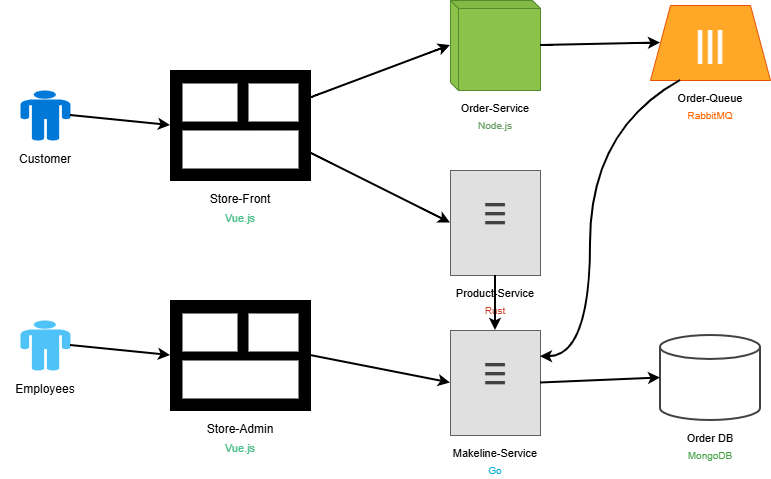

The diagram above was exported from draw.io. Its source (the exported page's mxGraphModel, read from the mxfile embedded in the PNG):
<mxGraphModel dx="1011" dy="531" grid="0" gridSize="10" guides="1" tooltips="1" connect="1" arrows="1" fold="1" page="1" pageScale="1" pageWidth="1200" pageHeight="700" background="#ffffff" math="0" shadow="0">
  <root>
    <mxCell id="0" />
    <mxCell id="1" parent="0" />
    <mxCell id="customer" value="" style="shape=mxgraph.signs.people.man_1;html=1;pointerEvents=1;fillColor=#0078D7;strokeColor=none;" parent="1" vertex="1">
      <mxGeometry x="50" y="150" width="50" height="50" as="geometry" />
    </mxCell>
    <mxCell id="customer-label" value="Customer" style="text;html=1;strokeColor=none;fillColor=none;align=center;verticalAlign=top;whiteSpace=wrap;fontSize=12;fontStyle=0;" parent="1" vertex="1">
      <mxGeometry x="35" y="205" width="80" height="25" as="geometry" />
    </mxCell>
    <mxCell id="employee" value="" style="shape=mxgraph.signs.people.man_1;html=1;pointerEvents=1;fillColor=#4FC3F7;strokeColor=none;" parent="1" vertex="1">
      <mxGeometry x="50" y="380" width="50" height="50" as="geometry" />
    </mxCell>
    <mxCell id="employee-label" value="Employees" style="text;html=1;strokeColor=none;fillColor=none;align=center;verticalAlign=top;whiteSpace=wrap;fontSize=12;fontStyle=0;" parent="1" vertex="1">
      <mxGeometry x="30" y="435" width="90" height="25" as="geometry" />
    </mxCell>
    <mxCell id="storefront" value="" style="rounded=0;whiteSpace=wrap;html=1;fillColor=#000000;strokeColor=#000000;" parent="1" vertex="1">
      <mxGeometry x="200" y="130" width="140" height="110" as="geometry" />
    </mxCell>
    <mxCell id="storefront-inner1" value="" style="rounded=0;whiteSpace=wrap;html=1;fillColor=#FFFFFF;strokeColor=none;" parent="1" vertex="1">
      <mxGeometry x="212" y="143" width="55" height="38" as="geometry" />
    </mxCell>
    <mxCell id="storefront-inner2" value="" style="rounded=0;whiteSpace=wrap;html=1;fillColor=#FFFFFF;strokeColor=none;" parent="1" vertex="1">
      <mxGeometry x="278" y="143" width="50" height="38" as="geometry" />
    </mxCell>
    <mxCell id="storefront-inner3" value="" style="rounded=0;whiteSpace=wrap;html=1;fillColor=#FFFFFF;strokeColor=none;" parent="1" vertex="1">
      <mxGeometry x="212" y="190" width="116" height="38" as="geometry" />
    </mxCell>
    <mxCell id="storefront-label" value="Store-Front" style="text;html=1;strokeColor=none;fillColor=none;align=center;verticalAlign=top;whiteSpace=wrap;fontSize=12;fontStyle=0;" parent="1" vertex="1">
      <mxGeometry x="200" y="245" width="140" height="20" as="geometry" />
    </mxCell>
    <mxCell id="storefront-tech" value="Vue.js" style="text;html=1;strokeColor=none;fillColor=none;align=center;verticalAlign=top;whiteSpace=wrap;fontSize=11;fontColor=#4FC08D;" parent="1" vertex="1">
      <mxGeometry x="200" y="265" width="140" height="20" as="geometry" />
    </mxCell>
    <mxCell id="storeadmin" value="" style="rounded=0;whiteSpace=wrap;html=1;fillColor=#000000;strokeColor=#000000;" parent="1" vertex="1">
      <mxGeometry x="200" y="360" width="140" height="110" as="geometry" />
    </mxCell>
    <mxCell id="storeadmin-inner1" value="" style="rounded=0;whiteSpace=wrap;html=1;fillColor=#FFFFFF;strokeColor=none;" parent="1" vertex="1">
      <mxGeometry x="212" y="373" width="55" height="38" as="geometry" />
    </mxCell>
    <mxCell id="storeadmin-inner2" value="" style="rounded=0;whiteSpace=wrap;html=1;fillColor=#FFFFFF;strokeColor=none;" parent="1" vertex="1">
      <mxGeometry x="278" y="373" width="50" height="38" as="geometry" />
    </mxCell>
    <mxCell id="storeadmin-inner3" value="" style="rounded=0;whiteSpace=wrap;html=1;fillColor=#FFFFFF;strokeColor=none;" parent="1" vertex="1">
      <mxGeometry x="212" y="420" width="116" height="38" as="geometry" />
    </mxCell>
    <mxCell id="storeadmin-label" value="Store-Admin" style="text;html=1;strokeColor=none;fillColor=none;align=center;verticalAlign=top;whiteSpace=wrap;fontSize=12;fontStyle=0;" parent="1" vertex="1">
      <mxGeometry x="200" y="475" width="140" height="20" as="geometry" />
    </mxCell>
    <mxCell id="storeadmin-tech" value="Vue.js" style="text;html=1;strokeColor=none;fillColor=none;align=center;verticalAlign=top;whiteSpace=wrap;fontSize=11;fontColor=#4FC08D;" parent="1" vertex="1">
      <mxGeometry x="200" y="495" width="140" height="20" as="geometry" />
    </mxCell>
    <mxCell id="orderservice-box" value="" style="shape=cube;whiteSpace=wrap;html=1;boundedLbl=1;backgroundOutline=1;darkOpacity=0.05;fillColor=#8BC34A;strokeColor=#558B2F;size=8;" parent="1" vertex="1">
      <mxGeometry x="480" y="60" width="90" height="90" as="geometry" />
    </mxCell>
    <mxCell id="orderservice-label" value="Order-Service" style="text;html=1;strokeColor=none;fillColor=none;align=center;verticalAlign=top;whiteSpace=wrap;fontSize=11;fontStyle=0;" parent="1" vertex="1">
      <mxGeometry x="465" y="155" width="120" height="20" as="geometry" />
    </mxCell>
    <mxCell id="orderservice-tech" value="Node.js" style="text;html=1;strokeColor=none;fillColor=none;align=center;verticalAlign=top;whiteSpace=wrap;fontSize=10;fontColor=#68A063;" parent="1" vertex="1">
      <mxGeometry x="465" y="173" width="120" height="20" as="geometry" />
    </mxCell>
    <mxCell id="productservice" value="" style="rounded=0;whiteSpace=wrap;html=1;fillColor=#E0E0E0;strokeColor=#616161;" parent="1" vertex="1">
      <mxGeometry x="480" y="230" width="90" height="105" as="geometry" />
    </mxCell>
    <mxCell id="productservice-lines" value="≡" style="text;html=1;strokeColor=none;fillColor=none;align=center;verticalAlign=middle;whiteSpace=wrap;fontSize=42;fontColor=#424242;" parent="1" vertex="1">
      <mxGeometry x="488" y="240" width="74" height="70" as="geometry" />
    </mxCell>
    <mxCell id="productservice-label" value="Product-Service" style="text;html=1;strokeColor=none;fillColor=none;align=center;verticalAlign=top;whiteSpace=wrap;fontSize=11;fontStyle=0;" parent="1" vertex="1">
      <mxGeometry x="465" y="340" width="120" height="20" as="geometry" />
    </mxCell>
    <mxCell id="productservice-tech" value="Rust" style="text;html=1;strokeColor=none;fillColor=none;align=center;verticalAlign=top;whiteSpace=wrap;fontSize=10;fontColor=#CE422B;" parent="1" vertex="1">
      <mxGeometry x="465" y="358" width="120" height="20" as="geometry" />
    </mxCell>
    <mxCell id="makelineservice" value="" style="rounded=0;whiteSpace=wrap;html=1;fillColor=#E0E0E0;strokeColor=#616161;" parent="1" vertex="1">
      <mxGeometry x="480" y="390" width="90" height="105" as="geometry" />
    </mxCell>
    <mxCell id="makelineservice-lines" value="≡" style="text;html=1;strokeColor=none;fillColor=none;align=center;verticalAlign=middle;whiteSpace=wrap;fontSize=42;fontColor=#424242;" parent="1" vertex="1">
      <mxGeometry x="488" y="400" width="74" height="70" as="geometry" />
    </mxCell>
    <mxCell id="makelineservice-label" value="Makeline-Service" style="text;html=1;strokeColor=none;fillColor=none;align=center;verticalAlign=top;whiteSpace=wrap;fontSize=11;fontStyle=0;" parent="1" vertex="1">
      <mxGeometry x="460" y="500" width="130" height="20" as="geometry" />
    </mxCell>
    <mxCell id="makelineservice-tech" value="Go" style="text;html=1;strokeColor=none;fillColor=none;align=center;verticalAlign=top;whiteSpace=wrap;fontSize=10;fontColor=#00ADD8;" parent="1" vertex="1">
      <mxGeometry x="460" y="518" width="130" height="20" as="geometry" />
    </mxCell>
    <mxCell id="queue" value="" style="shape=trapezoid;perimeter=trapezoidPerimeter;whiteSpace=wrap;html=1;fixedSize=1;fillColor=#FFA726;strokeColor=#E65100;rotation=0;" parent="1" vertex="1">
      <mxGeometry x="680" y="65" width="120" height="75" as="geometry" />
    </mxCell>
    <mxCell id="queue-bars" value="|||" style="text;html=1;strokeColor=none;fillColor=none;align=center;verticalAlign=middle;whiteSpace=wrap;fontSize=36;fontStyle=1;fontColor=#FFFFFF;" parent="1" vertex="1">
      <mxGeometry x="698" y="70" width="84" height="65" as="geometry" />
    </mxCell>
    <mxCell id="queue-label" value="Order-Queue" style="text;html=1;strokeColor=none;fillColor=none;align=center;verticalAlign=top;whiteSpace=wrap;fontSize=11;fontStyle=0;" parent="1" vertex="1">
      <mxGeometry x="680" y="145" width="120" height="20" as="geometry" />
    </mxCell>
    <mxCell id="queue-tech" value="RabbitMQ" style="text;html=1;strokeColor=none;fillColor=none;align=center;verticalAlign=top;whiteSpace=wrap;fontSize=10;fontColor=#FF6600;" parent="1" vertex="1">
      <mxGeometry x="680" y="163" width="120" height="20" as="geometry" />
    </mxCell>
    <mxCell id="orderdb" value="" style="shape=cylinder3;whiteSpace=wrap;html=1;boundedLbl=1;backgroundOutline=1;size=12;fillColor=#FFFFFF;strokeColor=#424242;strokeWidth=2;" parent="1" vertex="1">
      <mxGeometry x="690" y="395" width="100" height="85" as="geometry" />
    </mxCell>
    <mxCell id="orderdb-label" value="Order DB" style="text;html=1;strokeColor=none;fillColor=none;align=center;verticalAlign=top;whiteSpace=wrap;fontSize=11;fontStyle=0;" parent="1" vertex="1">
      <mxGeometry x="690" y="485" width="100" height="20" as="geometry" />
    </mxCell>
    <mxCell id="orderdb-tech" value="MongoDB" style="text;html=1;strokeColor=none;fillColor=none;align=center;verticalAlign=top;whiteSpace=wrap;fontSize=10;fontColor=#47A248;" parent="1" vertex="1">
      <mxGeometry x="690" y="503" width="100" height="20" as="geometry" />
    </mxCell>
    <mxCell id="arrow1" value="" style="endArrow=classic;html=1;rounded=0;exitX=1;exitY=0.5;exitDx=0;exitDy=0;entryX=0;entryY=0.5;entryDx=0;entryDy=0;strokeWidth=2;strokeColor=#000000;" parent="1" source="customer" target="storefront" edge="1">
      <mxGeometry width="50" height="50" relative="1" as="geometry">
        <mxPoint x="110" y="175" as="sourcePoint" />
        <mxPoint x="200" y="185" as="targetPoint" />
      </mxGeometry>
    </mxCell>
    <mxCell id="arrow2" value="" style="endArrow=classic;html=1;rounded=0;exitX=1;exitY=0.5;exitDx=0;exitDy=0;entryX=0;entryY=0.5;entryDx=0;entryDy=0;strokeWidth=2;strokeColor=#000000;" parent="1" source="employee" target="storeadmin" edge="1">
      <mxGeometry width="50" height="50" relative="1" as="geometry">
        <mxPoint x="110" y="405" as="sourcePoint" />
        <mxPoint x="200" y="415" as="targetPoint" />
      </mxGeometry>
    </mxCell>
    <mxCell id="arrow3" value="" style="endArrow=classic;html=1;rounded=1;exitX=1;exitY=0.25;exitDx=0;exitDy=0;entryX=0;entryY=0.5;entryDx=0;entryDy=0;entryPerimeter=0;strokeWidth=2;strokeColor=#000000;curved=1;" parent="1" source="storefront" target="orderservice-box" edge="1">
      <mxGeometry width="50" height="50" relative="1" as="geometry">
        <mxPoint x="350" y="157" as="sourcePoint" />
        <mxPoint x="480" y="105" as="targetPoint" />
      </mxGeometry>
    </mxCell>
    <mxCell id="arrow4" value="" style="endArrow=classic;html=1;rounded=1;exitX=1;exitY=0.75;exitDx=0;exitDy=0;entryX=0;entryY=0.5;entryDx=0;entryDy=0;strokeWidth=2;strokeColor=#000000;curved=1;" parent="1" source="storefront" target="productservice" edge="1">
      <mxGeometry width="50" height="50" relative="1" as="geometry">
        <mxPoint x="350" y="212" as="sourcePoint" />
        <mxPoint x="480" y="282" as="targetPoint" />
      </mxGeometry>
    </mxCell>
    <mxCell id="arrow5" value="" style="endArrow=classic;html=1;rounded=1;exitX=1;exitY=0.5;exitDx=0;exitDy=0;exitPerimeter=0;entryX=0;entryY=0.5;entryDx=0;entryDy=0;strokeWidth=2;strokeColor=#000000;curved=1;" parent="1" source="orderservice-box" target="queue" edge="1">
      <mxGeometry width="50" height="50" relative="1" as="geometry">
        <mxPoint x="580" y="105" as="sourcePoint" />
        <mxPoint x="680" y="102" as="targetPoint" />
      </mxGeometry>
    </mxCell>
    <mxCell id="arrow6" value="" style="endArrow=classic;html=1;rounded=0;exitX=1;exitY=0.5;exitDx=0;exitDy=0;entryX=0;entryY=0.5;entryDx=0;entryDy=0;strokeWidth=2;strokeColor=#000000;" parent="1" source="storeadmin" target="makelineservice" edge="1">
      <mxGeometry width="50" height="50" relative="1" as="geometry">
        <mxPoint x="350" y="415" as="sourcePoint" />
        <mxPoint x="480" y="442" as="targetPoint" />
      </mxGeometry>
    </mxCell>
    <mxCell id="arrow7" value="" style="endArrow=classic;html=1;rounded=0;exitX=0.5;exitY=1;exitDx=0;exitDy=0;entryX=0.5;entryY=0;entryDx=0;entryDy=0;strokeWidth=2;strokeColor=#000000;" parent="1" source="productservice" target="makelineservice" edge="1">
      <mxGeometry width="50" height="50" relative="1" as="geometry">
        <mxPoint x="525" y="340" as="sourcePoint" />
        <mxPoint x="525" y="390" as="targetPoint" />
      </mxGeometry>
    </mxCell>
    <mxCell id="arrow8" value="" style="endArrow=classic;html=1;rounded=0;exitX=1;exitY=0.5;exitDx=0;exitDy=0;entryX=0;entryY=0.5;entryDx=0;entryDy=0;entryPerimeter=0;strokeWidth=2;strokeColor=#000000;" parent="1" source="makelineservice" target="orderdb" edge="1">
      <mxGeometry width="50" height="50" relative="1" as="geometry">
        <mxPoint x="580" y="442" as="sourcePoint" />
        <mxPoint x="690" y="437" as="targetPoint" />
      </mxGeometry>
    </mxCell>
    <mxCell id="arrow9" value="" style="endArrow=classic;html=1;rounded=1;exitX=0.25;exitY=1;exitDx=0;exitDy=0;entryX=1;entryY=0.25;entryDx=0;entryDy=0;strokeWidth=2;strokeColor=#000000;curved=1;" parent="1" source="queue" target="makelineservice" edge="1">
      <mxGeometry width="50" height="50" relative="1" as="geometry">
        <mxPoint x="710" y="145" as="sourcePoint" />
        <mxPoint x="580" y="416" as="targetPoint" />
        <Array as="points">
          <mxPoint x="620" y="190" />
          <mxPoint x="620" y="416" />
        </Array>
      </mxGeometry>
    </mxCell>
  </root>
</mxGraphModel>